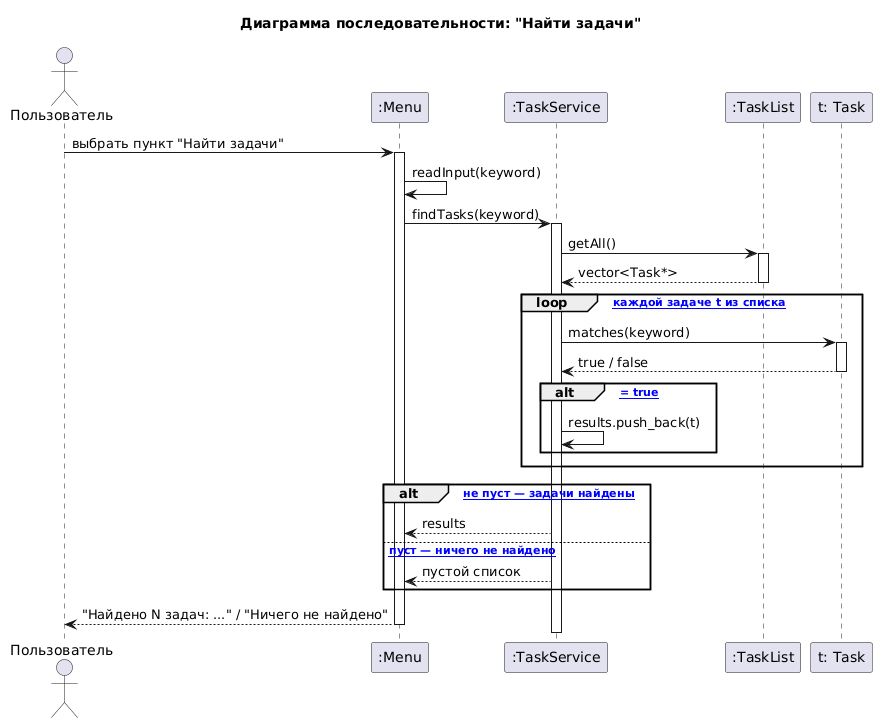

The diagram above was rendered by PlantUML. Its source (embedded in the PNG):
@startuml
title Диаграмма последовательности: "Найти задачи"

actor Пользователь as User
participant ":Menu" as M
participant ":TaskService" as S
participant ":TaskList" as L
participant "t: Task" as T

User -> M : выбрать пункт "Найти задачи"
activate M
M -> M : readInput(keyword)
M -> S : findTasks(keyword)
activate S

S -> L : getAll()
activate L
L --> S : vector<Task*>
deactivate L

loop [по каждой задаче t из списка]
  S -> T : matches(keyword)
  activate T
  T --> S : true / false
  deactivate T
  alt [matches = true]
    S -> S : results.push_back(t)
  end
end

alt [results не пуст — задачи найдены]
  S --> M : results
else [results пуст — ничего не найдено]
  S --> M : пустой список
end

M --> User : "Найдено N задач: ..." / "Ничего не найдено"
deactivate S
deactivate M
@enduml